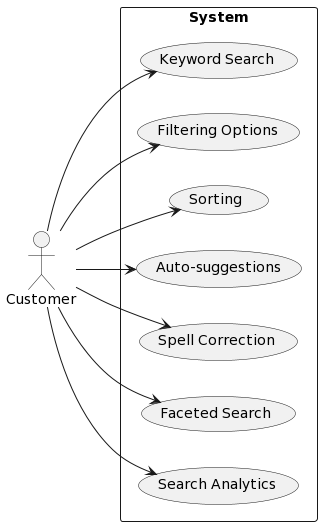

The diagram above was rendered by PlantUML. Its source (embedded in the PNG):
@startuml
left to right direction
actor Customer
rectangle "System" as system {
  (Keyword Search)
  (Filtering Options)
  (Sorting)
  (Auto-suggestions)
  (Spell Correction)
  (Faceted Search)
  (Search Analytics)
}
Customer --> (Keyword Search)
Customer --> (Filtering Options)
Customer --> (Sorting)
Customer --> (Auto-suggestions)
Customer --> (Spell Correction)
Customer --> (Faceted Search)
Customer --> (Search Analytics)
@enduml